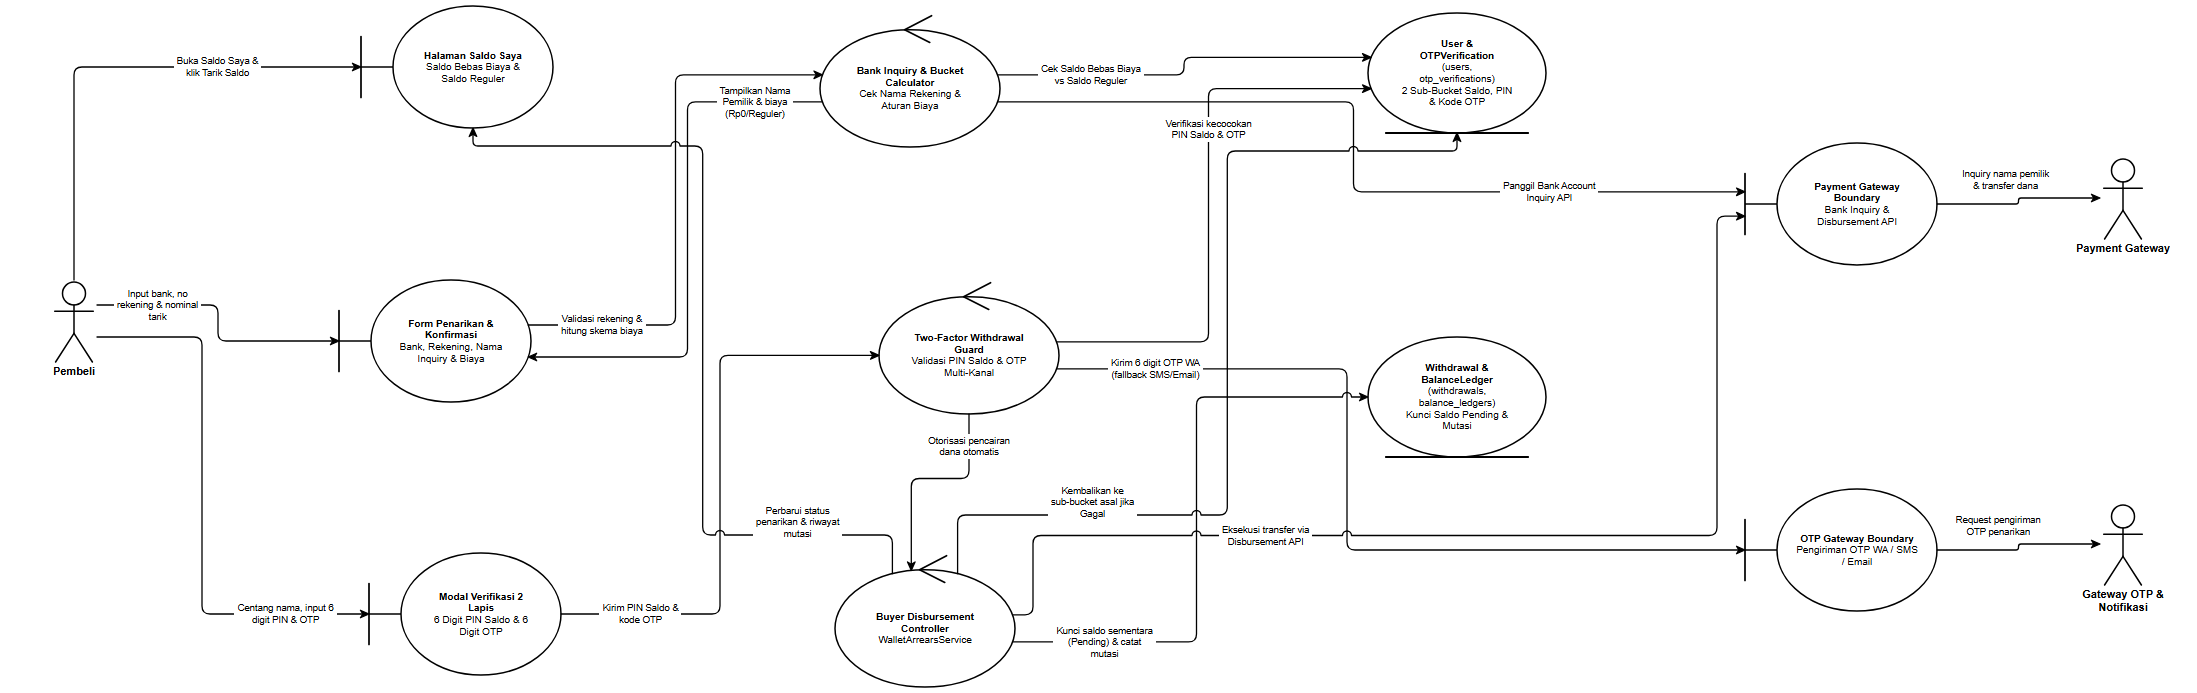

The diagram above was exported from draw.io. Its source (the exported page's mxGraphModel, read from the mxfile embedded in the PNG):
<mxGraphModel dx="2300" dy="800" grid="1" gridSize="10" guides="1" tooltips="1" connect="1" arrows="1" fold="1" page="1" pageScale="1" pageWidth="2300" pageHeight="800" background="#ffffff" math="0" shadow="0">
  <root>
    <mxCell id="0" />
    <mxCell id="1" parent="0" />
    <mxCell id="rd16_A_BUYER" value="Pembeli" style="shape=umlActor;verticalLabelPosition=bottom;verticalAlign=top;html=1;outlineConnect=0;fillColor=#ffffff;strokeColor=#000000;fontColor=#000000;fontFamily=Helvetica;fontSize=11;fontStyle=1;strokeWidth=1.5;" vertex="1" parent="1">
      <mxGeometry x="99" y="330" width="46" height="82" as="geometry" />
    </mxCell>
    <mxCell id="rd16_B_WALLET" value="&lt;b&gt;Halaman Saldo Saya&lt;/b&gt;&lt;br&gt;Saldo Bebas Biaya &amp;amp;&lt;br&gt;Saldo Reguler" style="shape=umlBoundary;whiteSpace=wrap;html=1;align=center;verticalAlign=middle;spacingLeft=36;spacingRight=12;spacingTop=8;spacingBottom=8;fillColor=#ffffff;strokeColor=#000000;fontColor=#000000;fontFamily=Helvetica;fontSize=10;strokeWidth=1.5;" vertex="1" parent="1">
      <mxGeometry x="409" y="56" width="192" height="122" as="geometry" />
    </mxCell>
    <mxCell id="rd16_B_FORM_WD" value="&lt;b&gt;Form Penarikan &amp;amp;&lt;/b&gt;&lt;br&gt;&lt;b&gt;Konfirmasi&lt;/b&gt;&lt;br&gt;Bank, Rekening, Nama&lt;br&gt;Inquiry &amp;amp; Biaya" style="shape=umlBoundary;whiteSpace=wrap;html=1;align=center;verticalAlign=middle;spacingLeft=36;spacingRight=12;spacingTop=8;spacingBottom=8;fillColor=#ffffff;strokeColor=#000000;fontColor=#000000;fontFamily=Helvetica;fontSize=10;strokeWidth=1.5;" vertex="1" parent="1">
      <mxGeometry x="387" y="330" width="192" height="122" as="geometry" />
    </mxCell>
    <mxCell id="rd16_B_SEC" value="&lt;b&gt;Modal Verifikasi 2&lt;/b&gt;&lt;br&gt;&lt;b&gt;Lapis&lt;/b&gt;&lt;br&gt;6 Digit PIN Saldo &amp;amp; 6&lt;br&gt;Digit OTP" style="shape=umlBoundary;whiteSpace=wrap;html=1;align=center;verticalAlign=middle;spacingLeft=36;spacingRight=12;spacingTop=8;spacingBottom=8;fillColor=#ffffff;strokeColor=#000000;fontColor=#000000;fontFamily=Helvetica;fontSize=10;strokeWidth=1.5;" vertex="1" parent="1">
      <mxGeometry x="417" y="603" width="192" height="122" as="geometry" />
    </mxCell>
    <mxCell id="rd16_C_INQ" value="&lt;b&gt;Bank Inquiry &amp;amp; Bucket&lt;/b&gt;&lt;br&gt;&lt;b&gt;Calculator&lt;/b&gt;&lt;br&gt;Cek Nama Rekening &amp;amp;&lt;br&gt;Aturan Biaya" style="shape=umlControl;whiteSpace=wrap;html=1;align=center;verticalAlign=middle;spacingTop=18;spacingBottom=8;spacingLeft=12;spacingRight=12;fillColor=#ffffff;strokeColor=#000000;fontColor=#000000;fontFamily=Helvetica;fontSize=10;strokeWidth=1.5;" vertex="1" parent="1">
      <mxGeometry x="868" y="63" width="180" height="134" as="geometry" />
    </mxCell>
    <mxCell id="rd16_C_AUTH2" value="&lt;b&gt;Two-Factor Withdrawal&lt;/b&gt;&lt;br&gt;&lt;b&gt;Guard&lt;/b&gt;&lt;br&gt;Validasi PIN Saldo &amp;amp; OTP&lt;br&gt;Multi-Kanal" style="shape=umlControl;whiteSpace=wrap;html=1;align=center;verticalAlign=middle;spacingTop=18;spacingBottom=8;spacingLeft=12;spacingRight=12;fillColor=#ffffff;strokeColor=#000000;fontColor=#000000;fontFamily=Helvetica;fontSize=10;strokeWidth=1.5;" vertex="1" parent="1">
      <mxGeometry x="927" y="330" width="180" height="134" as="geometry" />
    </mxCell>
    <mxCell id="rd16_C_DISB" value="&lt;b&gt;Buyer Disbursement&lt;/b&gt;&lt;br&gt;&lt;b&gt;Controller&lt;/b&gt;&lt;br&gt;WalletArrearsService" style="shape=umlControl;whiteSpace=wrap;html=1;align=center;verticalAlign=middle;spacingTop=18;spacingBottom=8;spacingLeft=12;spacingRight=12;fillColor=#ffffff;strokeColor=#000000;fontColor=#000000;fontFamily=Helvetica;fontSize=10;strokeWidth=1.5;" vertex="1" parent="1">
      <mxGeometry x="883" y="603" width="180" height="134" as="geometry" />
    </mxCell>
    <mxCell id="rd16_E_USER" value="&lt;b&gt;User &amp;amp;&lt;/b&gt;&lt;br&gt;&lt;b&gt;OTPVerification&lt;/b&gt;&lt;br&gt;(users,&lt;br&gt;otp_verifications)&lt;br&gt;2 Sub-Bucket Saldo, PIN&lt;br&gt;&amp;amp; Kode OTP" style="shape=umlEntity;whiteSpace=wrap;html=1;align=center;verticalAlign=middle;spacingBottom=8;spacingTop=8;spacingLeft=12;spacingRight=12;fillColor=#ffffff;strokeColor=#000000;fontColor=#000000;fontFamily=Helvetica;fontSize=10;strokeWidth=1.5;" vertex="1" parent="1">
      <mxGeometry x="1416" y="63" width="178" height="120" as="geometry" />
    </mxCell>
    <mxCell id="rd16_E_WD" value="&lt;b&gt;Withdrawal &amp;amp;&lt;/b&gt;&lt;br&gt;&lt;b&gt;BalanceLedger&lt;/b&gt;&lt;br&gt;(withdrawals,&lt;br&gt;balance_ledgers)&lt;br&gt;Kunci Saldo Pending &amp;amp;&lt;br&gt;Mutasi" style="shape=umlEntity;whiteSpace=wrap;html=1;align=center;verticalAlign=middle;spacingBottom=8;spacingTop=8;spacingLeft=12;spacingRight=12;fillColor=#ffffff;strokeColor=#000000;fontColor=#000000;fontFamily=Helvetica;fontSize=10;strokeWidth=1.5;" vertex="1" parent="1">
      <mxGeometry x="1416" y="387" width="178" height="120" as="geometry" />
    </mxCell>
    <mxCell id="rd16_B_PG" value="&lt;b&gt;Payment Gateway&lt;/b&gt;&lt;br&gt;&lt;b&gt;Boundary&lt;/b&gt;&lt;br&gt;Bank Inquiry &amp;amp;&lt;br&gt;Disbursement API" style="shape=umlBoundary;whiteSpace=wrap;html=1;align=center;verticalAlign=middle;spacingLeft=36;spacingRight=12;spacingTop=8;spacingBottom=8;fillColor=#ffffff;strokeColor=#000000;fontColor=#000000;fontFamily=Helvetica;fontSize=10;strokeWidth=1.5;" vertex="1" parent="1">
      <mxGeometry x="1793" y="193" width="192" height="122" as="geometry" />
    </mxCell>
    <mxCell id="rd16_A_PG" value="Payment Gateway" style="shape=umlActor;verticalLabelPosition=bottom;verticalAlign=top;html=1;outlineConnect=0;fillColor=#ffffff;strokeColor=#000000;fontColor=#000000;fontFamily=Helvetica;fontSize=11;fontStyle=1;strokeWidth=1.5;" vertex="1" parent="1">
      <mxGeometry x="2148" y="207" width="46" height="82" as="geometry" />
    </mxCell>
    <mxCell id="rd16_B_OTP" value="&lt;b&gt;OTP Gateway Boundary&lt;/b&gt;&lt;br&gt;Pengiriman OTP WA / SMS&lt;br&gt;/ Email" style="shape=umlBoundary;whiteSpace=wrap;html=1;align=center;verticalAlign=middle;spacingLeft=36;spacingRight=12;spacingTop=8;spacingBottom=8;fillColor=#ffffff;strokeColor=#000000;fontColor=#000000;fontFamily=Helvetica;fontSize=10;strokeWidth=1.5;" vertex="1" parent="1">
      <mxGeometry x="1793" y="539" width="192" height="122" as="geometry" />
    </mxCell>
    <mxCell id="rd16_A_OTP" value="Gateway OTP &amp;&lt;br&gt;Notifikasi" style="shape=umlActor;verticalLabelPosition=bottom;verticalAlign=top;html=1;outlineConnect=0;fillColor=#ffffff;strokeColor=#000000;fontColor=#000000;fontFamily=Helvetica;fontSize=11;fontStyle=1;strokeWidth=1.5;" vertex="1" parent="1">
      <mxGeometry x="2148" y="553" width="46" height="82" as="geometry" />
    </mxCell>
    <mxCell id="rd16_e1" value="Buka Saldo Saya &amp;&lt;br&gt;klik Tarik Saldo" style="edgeStyle=none;rounded=1;arcSize=8;jumpStyle=arc;jumpSize=7;orthogonalLoop=1;jettySize=auto;html=1;exitX=0.5;exitY=0;exitDx=0;exitDy=0;exitPerimeter=0;entryX=0;entryY=0.5;entryDx=0;entryDy=0;entryPerimeter=0;endArrow=classic;endFill=1;startArrow=none;strokeColor=#000000;strokeWidth=1.3;fontSize=9.5;fontFamily=Helvetica;fontColor=#000000;labelBackgroundColor=#ffffff;" edge="1" parent="1" source="rd16_A_BUYER" target="rd16_B_WALLET">
      <mxGeometry x="0.426" relative="1" as="geometry">
        <Array as="points">
          <mxPoint x="122" y="117" />
        </Array>
      </mxGeometry>
    </mxCell>
    <mxCell id="rd16_e2" value="Input bank, no&lt;br&gt;rekening &amp; nominal&lt;br&gt;tarik" style="edgeStyle=none;rounded=1;arcSize=8;jumpStyle=arc;jumpSize=7;orthogonalLoop=1;jettySize=auto;html=1;exitX=1;exitY=0.3049;exitDx=0;exitDy=0;exitPerimeter=0;entryX=0;entryY=0.5;entryDx=0;entryDy=0;entryPerimeter=0;endArrow=classic;endFill=1;startArrow=none;strokeColor=#000000;strokeWidth=1.3;fontSize=9.5;fontFamily=Helvetica;fontColor=#000000;labelBackgroundColor=#ffffff;" edge="1" parent="1" source="rd16_A_BUYER" target="rd16_B_FORM_WD">
      <mxGeometry x="-0.5647" relative="1" as="geometry">
        <Array as="points">
          <mxPoint x="266" y="355" />
          <mxPoint x="266" y="391" />
        </Array>
      </mxGeometry>
    </mxCell>
    <mxCell id="rd16_e3" value="Validasi rekening &amp;&lt;br&gt;hitung skema biaya" style="edgeStyle=none;rounded=1;arcSize=8;jumpStyle=arc;jumpSize=7;orthogonalLoop=1;jettySize=auto;html=1;exitX=0.9854;exitY=0.369;exitDx=0;exitDy=0;exitPerimeter=0;entryX=0.0135;entryY=0.4613;entryDx=0;entryDy=0;entryPerimeter=0;endArrow=classic;endFill=1;startArrow=none;strokeColor=#000000;strokeWidth=1.3;fontSize=9.5;fontFamily=Helvetica;fontColor=#000000;labelBackgroundColor=#ffffff;" edge="1" parent="1" source="rd16_B_FORM_WD" target="rd16_C_INQ">
      <mxGeometry x="-0.7295" relative="1" as="geometry">
        <Array as="points">
          <mxPoint x="723.5" y="375" />
          <mxPoint x="723.5" y="124.8" />
        </Array>
      </mxGeometry>
    </mxCell>
    <mxCell id="rd16_e4" value="Cek Saldo Bebas Biaya&lt;br&gt;vs Saldo Reguler" style="edgeStyle=none;rounded=1;arcSize=8;jumpStyle=arc;jumpSize=7;orthogonalLoop=1;jettySize=auto;html=1;exitX=0.9865;exitY=0.4613;exitDx=0;exitDy=0;exitPerimeter=0;entryX=0.0173;entryY=0.3697;entryDx=0;entryDy=0;entryPerimeter=0;endArrow=classic;endFill=1;startArrow=none;strokeColor=#000000;strokeWidth=1.3;fontSize=9.5;fontFamily=Helvetica;fontColor=#000000;labelBackgroundColor=#ffffff;" edge="1" parent="1" source="rd16_C_INQ" target="rd16_E_USER">
      <mxGeometry x="-0.5231" relative="1" as="geometry">
        <Array as="points">
          <mxPoint x="1232" y="124.8" />
          <mxPoint x="1232" y="107.4" />
        </Array>
      </mxGeometry>
    </mxCell>
    <mxCell id="rd16_e5" value="Panggil Bank Account&lt;br&gt;Inquiry API" style="edgeStyle=none;rounded=1;arcSize=8;jumpStyle=arc;jumpSize=7;orthogonalLoop=1;jettySize=auto;html=1;exitX=0.9865;exitY=0.6637;exitDx=0;exitDy=0;exitPerimeter=0;entryX=0;entryY=0.4;entryDx=0;entryDy=0;entryPerimeter=0;endArrow=classic;endFill=1;startArrow=none;strokeColor=#000000;strokeWidth=1.3;fontSize=9.5;fontFamily=Helvetica;fontColor=#000000;labelBackgroundColor=#ffffff;" edge="1" parent="1" source="rd16_C_INQ" target="rd16_B_PG">
      <mxGeometry x="0.5324" relative="1" as="geometry">
        <Array as="points">
          <mxPoint x="1401.5" y="151.9" />
          <mxPoint x="1401.5" y="241.8" />
        </Array>
      </mxGeometry>
    </mxCell>
    <mxCell id="rd16_e6" value="Inquiry nama pemilik&lt;br&gt;&amp; transfer dana" style="edgeStyle=none;rounded=1;arcSize=8;jumpStyle=arc;jumpSize=7;orthogonalLoop=1;jettySize=auto;html=1;exitX=1;exitY=0.5;exitDx=0;exitDy=0;exitPerimeter=0;entryX=0;entryY=0.5;entryDx=0;entryDy=0;entryPerimeter=0;endArrow=classic;endFill=1;startArrow=none;strokeColor=#000000;strokeWidth=1.3;fontSize=9.5;fontFamily=Helvetica;fontColor=#000000;labelBackgroundColor=#ffffff;" edge="1" parent="1" source="rd16_B_PG" target="rd16_A_PG">
      <mxGeometry x="-0.1898" relative="1" as="geometry">
        <mxPoint x="0" y="-24" as="offset" />
        <Array as="points">
          <mxPoint x="2066.5" y="254" />
          <mxPoint x="2066.5" y="248" />
        </Array>
      </mxGeometry>
    </mxCell>
    <mxCell id="rd16_e7" value="Tampilkan Nama&lt;br&gt;Pemilik &amp; biaya&lt;br&gt;(Rp0/Reguler)" style="edgeStyle=none;rounded=1;arcSize=8;jumpStyle=arc;jumpSize=7;orthogonalLoop=1;jettySize=auto;html=1;exitX=0.0135;exitY=0.6637;exitDx=0;exitDy=0;exitPerimeter=0;entryX=0.9854;entryY=0.631;entryDx=0;entryDy=0;entryPerimeter=0;endArrow=classic;endFill=1;startArrow=none;strokeColor=#000000;strokeWidth=1.3;fontSize=9.5;fontFamily=Helvetica;fontColor=#000000;labelBackgroundColor=#ffffff;" edge="1" parent="1" source="rd16_C_INQ" target="rd16_B_FORM_WD">
      <mxGeometry x="-0.7543" relative="1" as="geometry">
        <Array as="points">
          <mxPoint x="735.5" y="151.9" />
          <mxPoint x="735.5" y="407" />
        </Array>
      </mxGeometry>
    </mxCell>
    <mxCell id="rd16_e8" value="Centang nama, input 6&lt;br&gt;digit PIN &amp; OTP" style="edgeStyle=none;rounded=1;arcSize=8;jumpStyle=arc;jumpSize=7;orthogonalLoop=1;jettySize=auto;html=1;exitX=1;exitY=0.6951;exitDx=0;exitDy=0;exitPerimeter=0;entryX=0;entryY=0.5;entryDx=0;entryDy=0;entryPerimeter=0;endArrow=classic;endFill=1;startArrow=none;strokeColor=#000000;strokeWidth=1.3;fontSize=9.5;fontFamily=Helvetica;fontColor=#000000;labelBackgroundColor=#ffffff;" edge="1" parent="1" source="rd16_A_BUYER" target="rd16_B_SEC">
      <mxGeometry x="0.6958" relative="1" as="geometry">
        <Array as="points">
          <mxPoint x="250" y="387" />
          <mxPoint x="250" y="664" />
        </Array>
      </mxGeometry>
    </mxCell>
    <mxCell id="rd16_e9" value="Kirim PIN Saldo &amp;&lt;br&gt;kode OTP" style="edgeStyle=none;rounded=1;arcSize=8;jumpStyle=arc;jumpSize=7;orthogonalLoop=1;jettySize=auto;html=1;exitX=1;exitY=0.5;exitDx=0;exitDy=0;exitPerimeter=0;entryX=0;entryY=0.5625;entryDx=0;entryDy=0;entryPerimeter=0;endArrow=classic;endFill=1;startArrow=none;strokeColor=#000000;strokeWidth=1.3;fontSize=9.5;fontFamily=Helvetica;fontColor=#000000;labelBackgroundColor=#ffffff;" edge="1" parent="1" source="rd16_B_SEC" target="rd16_C_AUTH2">
      <mxGeometry x="-0.7243" relative="1" as="geometry">
        <Array as="points">
          <mxPoint x="768" y="664" />
          <mxPoint x="768" y="405.4" />
        </Array>
      </mxGeometry>
    </mxCell>
    <mxCell id="rd16_e10" value="Kirim 6 digit OTP WA&lt;br&gt;(fallback SMS/Email)" style="edgeStyle=none;rounded=1;arcSize=8;jumpStyle=arc;jumpSize=7;orthogonalLoop=1;jettySize=auto;html=1;exitX=0.9865;exitY=0.6637;exitDx=0;exitDy=0;exitPerimeter=0;entryX=0;entryY=0.5;entryDx=0;entryDy=0;entryPerimeter=0;endArrow=classic;endFill=1;startArrow=none;strokeColor=#000000;strokeWidth=1.3;fontSize=9.5;fontFamily=Helvetica;fontColor=#000000;labelBackgroundColor=#ffffff;" edge="1" parent="1" source="rd16_C_AUTH2" target="rd16_B_OTP">
      <mxGeometry x="-0.7729" relative="1" as="geometry">
        <Array as="points">
          <mxPoint x="1395" y="418.9" />
          <mxPoint x="1395" y="600" />
        </Array>
      </mxGeometry>
    </mxCell>
    <mxCell id="rd16_e11" value="Request pengiriman&lt;br&gt;OTP penarikan" style="edgeStyle=none;rounded=1;arcSize=8;jumpStyle=arc;jumpSize=7;orthogonalLoop=1;jettySize=auto;html=1;exitX=1;exitY=0.5;exitDx=0;exitDy=0;exitPerimeter=0;entryX=0;entryY=0.5;entryDx=0;entryDy=0;entryPerimeter=0;endArrow=classic;endFill=1;startArrow=none;strokeColor=#000000;strokeWidth=1.3;fontSize=9.5;fontFamily=Helvetica;fontColor=#000000;labelBackgroundColor=#ffffff;" edge="1" parent="1" source="rd16_B_OTP" target="rd16_A_OTP">
      <mxGeometry x="-0.2766" relative="1" as="geometry">
        <mxPoint x="0" y="-24" as="offset" />
        <Array as="points">
          <mxPoint x="2066.5" y="600" />
          <mxPoint x="2066.5" y="594" />
        </Array>
      </mxGeometry>
    </mxCell>
    <mxCell id="rd16_e12" value="Verifikasi kecocokan&lt;br&gt;PIN Saldo &amp; OTP" style="edgeStyle=none;rounded=1;arcSize=8;jumpStyle=arc;jumpSize=7;orthogonalLoop=1;jettySize=auto;html=1;exitX=0.9865;exitY=0.4613;exitDx=0;exitDy=0;exitPerimeter=0;entryX=0.0173;entryY=0.6303;entryDx=0;entryDy=0;entryPerimeter=0;endArrow=classic;endFill=1;startArrow=none;strokeColor=#000000;strokeWidth=1.3;fontSize=9.5;fontFamily=Helvetica;fontColor=#000000;labelBackgroundColor=#ffffff;" edge="1" parent="1" source="rd16_C_AUTH2" target="rd16_E_USER">
      <mxGeometry x="0.2845" relative="1" as="geometry">
        <Array as="points">
          <mxPoint x="1256.5" y="391.8" />
          <mxPoint x="1256.5" y="138.6" />
        </Array>
      </mxGeometry>
    </mxCell>
    <mxCell id="rd16_e13" value="Otorisasi pencairan&lt;br&gt;dana otomatis" style="edgeStyle=none;rounded=1;arcSize=8;jumpStyle=arc;jumpSize=7;orthogonalLoop=1;jettySize=auto;html=1;exitX=0.5;exitY=1;exitDx=0;exitDy=0;exitPerimeter=0;entryX=0.4238;entryY=0.1301;entryDx=0;entryDy=0;entryPerimeter=0;endArrow=classic;endFill=1;startArrow=none;strokeColor=#000000;strokeWidth=1.3;fontSize=9.5;fontFamily=Helvetica;fontColor=#000000;labelBackgroundColor=#ffffff;" edge="1" parent="1" source="rd16_C_AUTH2" target="rd16_C_DISB">
      <mxGeometry x="-0.6988" relative="1" as="geometry">
        <Array as="points">
          <mxPoint x="1017" y="528.5" />
          <mxPoint x="959.3" y="528.5" />
        </Array>
      </mxGeometry>
    </mxCell>
    <mxCell id="rd16_e14" value="Kunci saldo sementara&lt;br&gt;(Pending) &amp; catat&lt;br&gt;mutasi" style="edgeStyle=none;rounded=1;arcSize=8;jumpStyle=arc;jumpSize=7;orthogonalLoop=1;jettySize=auto;html=1;exitX=0.9865;exitY=0.6637;exitDx=0;exitDy=0;exitPerimeter=0;entryX=0;entryY=0.5;entryDx=0;entryDy=0;entryPerimeter=0;endArrow=classic;endFill=1;startArrow=none;strokeColor=#000000;strokeWidth=1.3;fontSize=9.5;fontFamily=Helvetica;fontColor=#000000;labelBackgroundColor=#ffffff;" edge="1" parent="1" source="rd16_C_DISB" target="rd16_E_WD">
      <mxGeometry x="-0.6936" relative="1" as="geometry">
        <Array as="points">
          <mxPoint x="1244.5" y="691.9" />
          <mxPoint x="1244.5" y="447" />
        </Array>
      </mxGeometry>
    </mxCell>
    <mxCell id="rd16_e15" value="Eksekusi transfer via&lt;br&gt;Disbursement API" style="edgeStyle=none;rounded=1;arcSize=8;jumpStyle=arc;jumpSize=7;orthogonalLoop=1;jettySize=auto;html=1;exitX=0.9865;exitY=0.4613;exitDx=0;exitDy=0;exitPerimeter=0;entryX=0;entryY=0.6;entryDx=0;entryDy=0;entryPerimeter=0;endArrow=classic;endFill=1;startArrow=none;strokeColor=#000000;strokeWidth=1.3;fontSize=9.5;fontFamily=Helvetica;fontColor=#000000;labelBackgroundColor=#ffffff;" edge="1" parent="1" source="rd16_C_DISB" target="rd16_B_PG">
      <mxGeometry x="-0.4124" relative="1" as="geometry">
        <Array as="points">
          <mxPoint x="1081" y="664.8" />
          <mxPoint x="1081" y="585.5" />
          <mxPoint x="1765" y="585.5" />
          <mxPoint x="1765" y="266.2" />
        </Array>
      </mxGeometry>
    </mxCell>
    <mxCell id="rd16_e16" value="Kembalikan ke&lt;br&gt;sub-bucket asal jika&lt;br&gt;Gagal" style="edgeStyle=none;rounded=1;arcSize=8;jumpStyle=arc;jumpSize=7;orthogonalLoop=1;jettySize=auto;html=1;exitX=0.6813;exitY=0.1548;exitDx=0;exitDy=0;exitPerimeter=0;entryX=0.5;entryY=1;entryDx=0;entryDy=0;entryPerimeter=0;endArrow=classic;endFill=1;startArrow=none;strokeColor=#000000;strokeWidth=1.3;fontSize=9.5;fontFamily=Helvetica;fontColor=#000000;labelBackgroundColor=#ffffff;" edge="1" parent="1" source="rd16_C_DISB" target="rd16_E_USER">
      <mxGeometry x="-0.5882" relative="1" as="geometry">
        <mxPoint x="0" y="-13" as="offset" />
        <Array as="points">
          <mxPoint x="1005.6" y="565" />
          <mxPoint x="1275.3" y="565" />
          <mxPoint x="1275.3" y="201" />
          <mxPoint x="1505" y="201" />
        </Array>
      </mxGeometry>
    </mxCell>
    <mxCell id="rd16_e17" value="Perbarui status&lt;br&gt;penarikan &amp; riwayat&lt;br&gt;mutasi" style="edgeStyle=none;rounded=1;arcSize=8;jumpStyle=arc;jumpSize=7;orthogonalLoop=1;jettySize=auto;html=1;exitX=0.3187;exitY=0.1548;exitDx=0;exitDy=0;exitPerimeter=0;entryX=0.5833;entryY=1;entryDx=0;entryDy=0;entryPerimeter=0;endArrow=classic;endFill=1;startArrow=none;strokeColor=#000000;strokeWidth=1.3;fontSize=9.5;fontFamily=Helvetica;fontColor=#000000;labelBackgroundColor=#ffffff;" edge="1" parent="1" source="rd16_C_DISB" target="rd16_B_WALLET">
      <mxGeometry x="-0.6912" relative="1" as="geometry">
        <mxPoint x="0" y="-13" as="offset" />
        <Array as="points">
          <mxPoint x="940.4" y="585" />
          <mxPoint x="750.7" y="585" />
          <mxPoint x="750.7" y="196" />
          <mxPoint x="521" y="196" />
        </Array>
      </mxGeometry>
    </mxCell>
  </root>
</mxGraphModel>